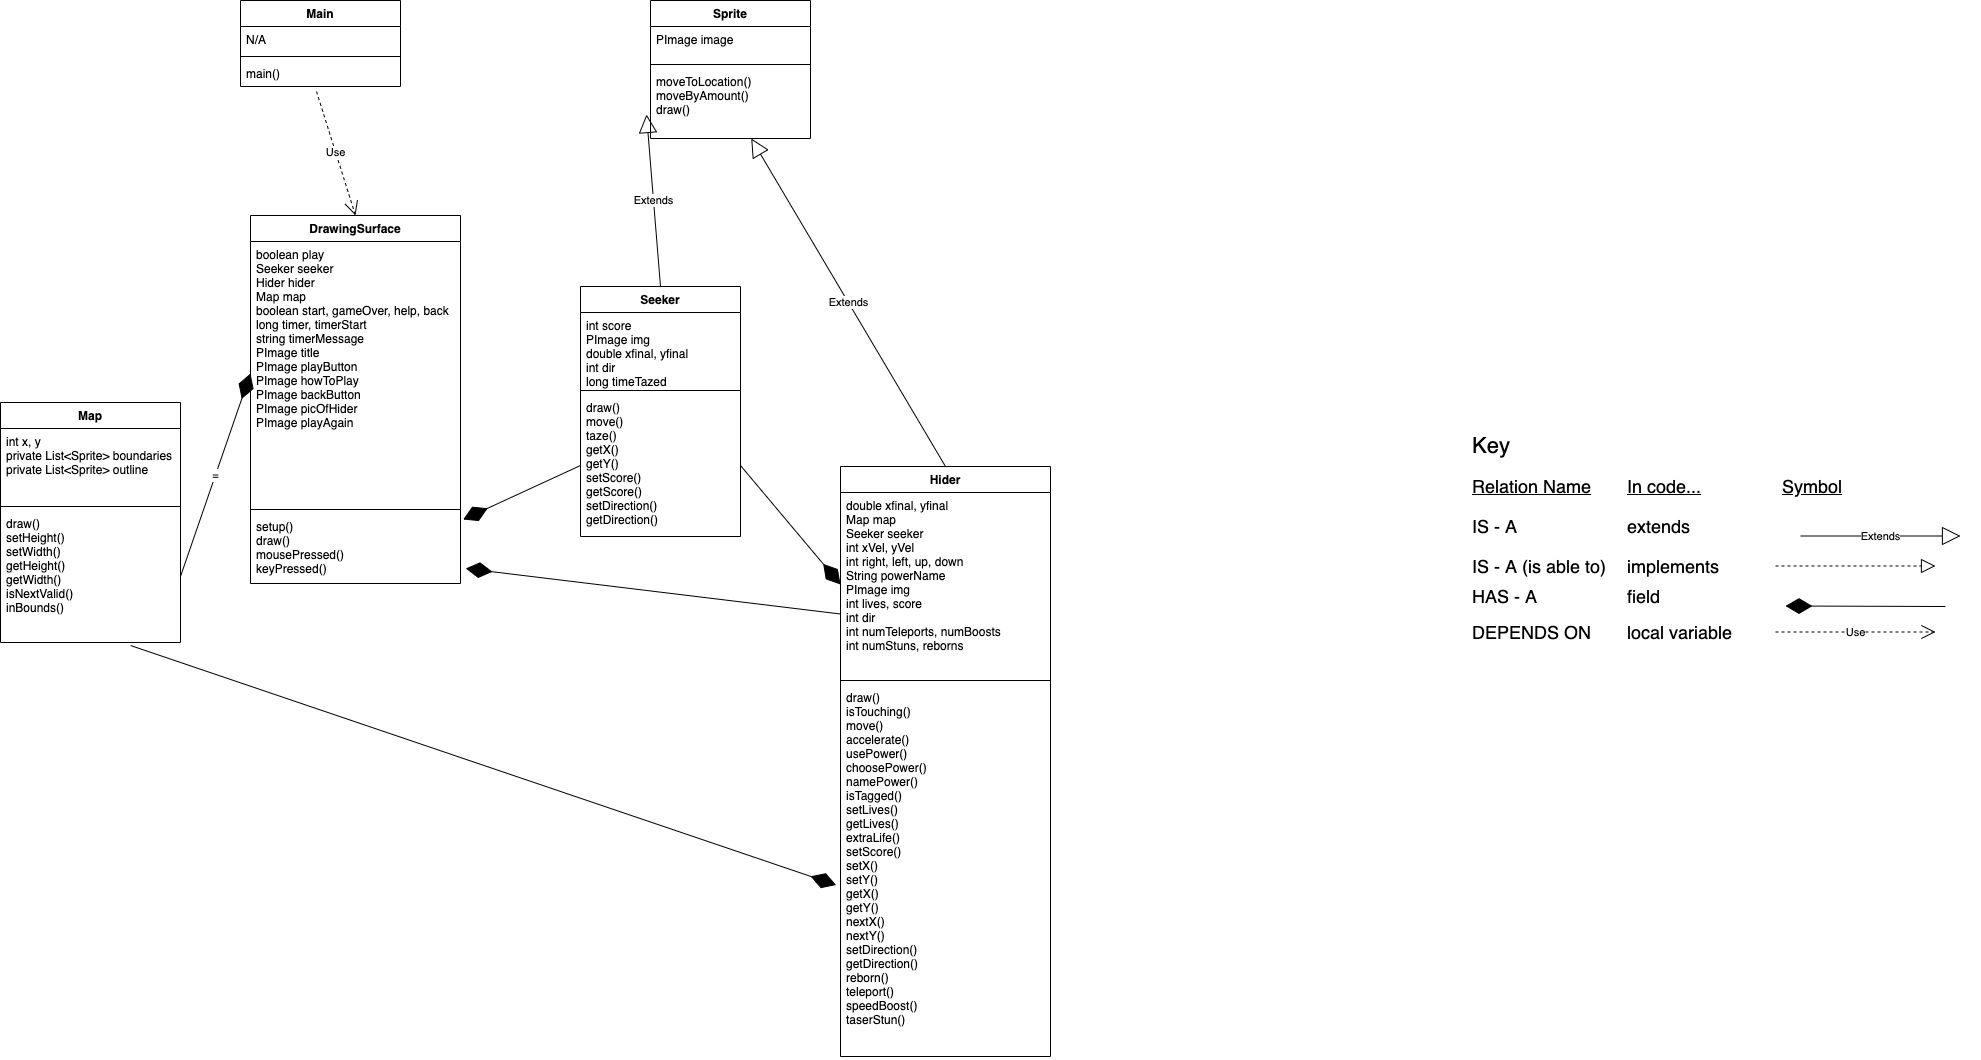

The diagram above was exported from draw.io. Its source (the exported page's mxGraphModel, read from the mxfile embedded in the PNG):
<mxGraphModel dx="2051" dy="1167" grid="1" gridSize="10" guides="1" tooltips="1" connect="1" arrows="1" fold="1" page="1" pageScale="1" pageWidth="2000" pageHeight="2000" math="0" shadow="0">
  <root>
    <mxCell id="0" />
    <mxCell id="1" parent="0" />
    <mxCell id="FTmsy6N2buOQcjrzv9kO-29" value="&lt;font style=&quot;font-size: 22px&quot;&gt;Key&lt;/font&gt;" style="text;html=1;align=left;verticalAlign=middle;resizable=0;points=[];autosize=1;strokeColor=none;" parent="1" vertex="1">
      <mxGeometry x="1500" y="480" width="50" height="20" as="geometry" />
    </mxCell>
    <mxCell id="FTmsy6N2buOQcjrzv9kO-30" value="&lt;font style=&quot;font-size: 18px&quot;&gt;IS - A&lt;/font&gt;" style="text;html=1;align=left;verticalAlign=middle;resizable=0;points=[];autosize=1;strokeColor=none;" parent="1" vertex="1">
      <mxGeometry x="1500" y="560" width="60" height="20" as="geometry" />
    </mxCell>
    <mxCell id="FTmsy6N2buOQcjrzv9kO-31" value="&lt;font style=&quot;font-size: 18px&quot;&gt;extends&lt;/font&gt;" style="text;html=1;align=left;verticalAlign=middle;resizable=0;points=[];autosize=1;strokeColor=none;" parent="1" vertex="1">
      <mxGeometry x="1655" y="560" width="80" height="20" as="geometry" />
    </mxCell>
    <mxCell id="FTmsy6N2buOQcjrzv9kO-32" value="&lt;font style=&quot;font-size: 18px&quot;&gt;IS - A (is able to)&lt;/font&gt;" style="text;html=1;align=left;verticalAlign=middle;resizable=0;points=[];autosize=1;strokeColor=none;" parent="1" vertex="1">
      <mxGeometry x="1500" y="600" width="150" height="20" as="geometry" />
    </mxCell>
    <mxCell id="FTmsy6N2buOQcjrzv9kO-33" value="&lt;font style=&quot;font-size: 18px&quot;&gt;HAS - A&lt;/font&gt;" style="text;html=1;align=left;verticalAlign=middle;resizable=0;points=[];autosize=1;strokeColor=none;" parent="1" vertex="1">
      <mxGeometry x="1500" y="630" width="80" height="20" as="geometry" />
    </mxCell>
    <mxCell id="FTmsy6N2buOQcjrzv9kO-34" value="&lt;font style=&quot;font-size: 18px&quot;&gt;DEPENDS ON&lt;/font&gt;" style="text;html=1;align=left;verticalAlign=middle;resizable=0;points=[];autosize=1;strokeColor=none;" parent="1" vertex="1">
      <mxGeometry x="1500" y="666" width="130" height="20" as="geometry" />
    </mxCell>
    <mxCell id="FTmsy6N2buOQcjrzv9kO-35" value="&lt;font style=&quot;font-size: 18px&quot;&gt;implements&lt;/font&gt;" style="text;html=1;align=left;verticalAlign=middle;resizable=0;points=[];autosize=1;strokeColor=none;" parent="1" vertex="1">
      <mxGeometry x="1655" y="600" width="110" height="20" as="geometry" />
    </mxCell>
    <mxCell id="FTmsy6N2buOQcjrzv9kO-36" value="&lt;font style=&quot;font-size: 18px&quot;&gt;field&lt;/font&gt;" style="text;html=1;align=left;verticalAlign=middle;resizable=0;points=[];autosize=1;strokeColor=none;" parent="1" vertex="1">
      <mxGeometry x="1655" y="630" width="50" height="20" as="geometry" />
    </mxCell>
    <mxCell id="FTmsy6N2buOQcjrzv9kO-37" value="&lt;font style=&quot;font-size: 18px&quot;&gt;local variable&lt;/font&gt;" style="text;html=1;align=left;verticalAlign=middle;resizable=0;points=[];autosize=1;strokeColor=none;" parent="1" vertex="1">
      <mxGeometry x="1655" y="666" width="120" height="20" as="geometry" />
    </mxCell>
    <mxCell id="FTmsy6N2buOQcjrzv9kO-38" value="&lt;font style=&quot;font-size: 18px&quot;&gt;&lt;u&gt;Relation Name&lt;/u&gt;&lt;/font&gt;" style="text;html=1;align=left;verticalAlign=middle;resizable=0;points=[];autosize=1;strokeColor=none;" parent="1" vertex="1">
      <mxGeometry x="1500" y="520" width="130" height="20" as="geometry" />
    </mxCell>
    <mxCell id="FTmsy6N2buOQcjrzv9kO-39" value="&lt;font style=&quot;font-size: 18px&quot;&gt;&lt;u&gt;In code...&lt;/u&gt;&lt;/font&gt;" style="text;html=1;align=left;verticalAlign=middle;resizable=0;points=[];autosize=1;strokeColor=none;" parent="1" vertex="1">
      <mxGeometry x="1655" y="520" width="90" height="20" as="geometry" />
    </mxCell>
    <mxCell id="FTmsy6N2buOQcjrzv9kO-40" value="&lt;font style=&quot;font-size: 18px&quot;&gt;&lt;u&gt;Symbol&lt;/u&gt;&lt;/font&gt;" style="text;html=1;align=left;verticalAlign=middle;resizable=0;points=[];autosize=1;strokeColor=none;" parent="1" vertex="1">
      <mxGeometry x="1810" y="520" width="80" height="20" as="geometry" />
    </mxCell>
    <mxCell id="FTmsy6N2buOQcjrzv9kO-41" value="" style="endArrow=block;dashed=1;endFill=0;endSize=12;html=1;" parent="1" edge="1">
      <mxGeometry width="160" relative="1" as="geometry">
        <mxPoint x="1805" y="609.5" as="sourcePoint" />
        <mxPoint x="1965" y="609.5" as="targetPoint" />
      </mxGeometry>
    </mxCell>
    <mxCell id="FTmsy6N2buOQcjrzv9kO-42" value="Use" style="endArrow=open;endSize=12;dashed=1;html=1;" parent="1" edge="1">
      <mxGeometry width="160" relative="1" as="geometry">
        <mxPoint x="1805" y="675.5" as="sourcePoint" />
        <mxPoint x="1965" y="675.5" as="targetPoint" />
      </mxGeometry>
    </mxCell>
    <mxCell id="cVMn7C_RjahjmJyjWw4f-3" value="Extends" style="endArrow=block;endSize=16;endFill=0;html=1;exitX=0.5;exitY=0;exitDx=0;exitDy=0;" parent="1" source="bXwcTMFG9J8jSbUdQ0cu-33" target="bXwcTMFG9J8jSbUdQ0cu-18" edge="1">
      <mxGeometry width="160" relative="1" as="geometry">
        <mxPoint x="770" y="527" as="sourcePoint" />
        <mxPoint x="680" y="130" as="targetPoint" />
      </mxGeometry>
    </mxCell>
    <mxCell id="cVMn7C_RjahjmJyjWw4f-4" value="Extends" style="endArrow=block;endSize=16;endFill=0;html=1;exitX=0.5;exitY=0;exitDx=0;exitDy=0;entryX=-0.025;entryY=0.657;entryDx=0;entryDy=0;entryPerimeter=0;" parent="1" source="bXwcTMFG9J8jSbUdQ0cu-29" target="bXwcTMFG9J8jSbUdQ0cu-18" edge="1">
      <mxGeometry width="160" relative="1" as="geometry">
        <mxPoint x="580" y="310" as="sourcePoint" />
        <mxPoint x="620" y="130" as="targetPoint" />
      </mxGeometry>
    </mxCell>
    <mxCell id="VRzdrePAKIlm338JBxD3-17" value="Extends" style="endArrow=block;endSize=16;endFill=0;html=1;" parent="1" edge="1">
      <mxGeometry width="160" relative="1" as="geometry">
        <mxPoint x="1830" y="579.5" as="sourcePoint" />
        <mxPoint x="1990" y="579.5" as="targetPoint" />
      </mxGeometry>
    </mxCell>
    <mxCell id="VRzdrePAKIlm338JBxD3-18" value="" style="endArrow=diamondThin;endFill=1;endSize=24;html=1;" parent="1" edge="1">
      <mxGeometry width="160" relative="1" as="geometry">
        <mxPoint x="1975" y="650" as="sourcePoint" />
        <mxPoint x="1815" y="649.5" as="targetPoint" />
      </mxGeometry>
    </mxCell>
    <mxCell id="VjZXWbousXEkNOFOCCx_-1" value="Use" style="endArrow=open;endSize=12;dashed=1;html=1;entryX=0.5;entryY=0;entryDx=0;entryDy=0;exitX=0.475;exitY=1.192;exitDx=0;exitDy=0;exitPerimeter=0;" parent="1" source="bXwcTMFG9J8jSbUdQ0cu-14" target="bXwcTMFG9J8jSbUdQ0cu-1" edge="1">
      <mxGeometry width="160" relative="1" as="geometry">
        <mxPoint x="330" y="80" as="sourcePoint" />
        <mxPoint x="360" y="200" as="targetPoint" />
      </mxGeometry>
    </mxCell>
    <mxCell id="VjZXWbousXEkNOFOCCx_-3" value="" style="endArrow=diamondThin;endFill=1;endSize=24;html=1;entryX=1.013;entryY=0.086;entryDx=0;entryDy=0;exitX=0;exitY=0.5;exitDx=0;exitDy=0;entryPerimeter=0;" parent="1" source="bXwcTMFG9J8jSbUdQ0cu-32" target="bXwcTMFG9J8jSbUdQ0cu-4" edge="1">
      <mxGeometry width="160" relative="1" as="geometry">
        <mxPoint x="520" y="370" as="sourcePoint" />
        <mxPoint x="590" y="390" as="targetPoint" />
      </mxGeometry>
    </mxCell>
    <mxCell id="aqQLtXoSAtVHR1dE8Z1A-6" value="" style="endArrow=diamondThin;endFill=1;endSize=24;html=1;entryX=1.025;entryY=0.786;entryDx=0;entryDy=0;exitX=0;exitY=0.25;exitDx=0;exitDy=0;entryPerimeter=0;" parent="1" source="bXwcTMFG9J8jSbUdQ0cu-33" target="bXwcTMFG9J8jSbUdQ0cu-4" edge="1">
      <mxGeometry width="160" relative="1" as="geometry">
        <mxPoint x="680" y="527" as="sourcePoint" />
        <mxPoint x="620" y="420" as="targetPoint" />
      </mxGeometry>
    </mxCell>
    <mxCell id="bXwcTMFG9J8jSbUdQ0cu-1" value="DrawingSurface" style="swimlane;fontStyle=1;align=center;verticalAlign=top;childLayout=stackLayout;horizontal=1;startSize=26;horizontalStack=0;resizeParent=1;resizeParentMax=0;resizeLast=0;collapsible=1;marginBottom=0;" parent="1" vertex="1">
      <mxGeometry x="280" y="259" width="210" height="368" as="geometry" />
    </mxCell>
    <mxCell id="bXwcTMFG9J8jSbUdQ0cu-2" value="boolean play&#10;Seeker seeker&#10;Hider hider&#10;Map map&#10;boolean start, gameOver, help, back&#10;long timer, timerStart&#10;string timerMessage&#10;PImage title&#10;PImage playButton&#10;PImage howToPlay&#10;PImage backButton&#10;PImage picOfHider&#10;PImage playAgain&#10;" style="text;strokeColor=none;fillColor=none;align=left;verticalAlign=top;spacingLeft=4;spacingRight=4;overflow=hidden;rotatable=0;points=[[0,0.5],[1,0.5]];portConstraint=eastwest;" parent="bXwcTMFG9J8jSbUdQ0cu-1" vertex="1">
      <mxGeometry y="26" width="210" height="264" as="geometry" />
    </mxCell>
    <mxCell id="bXwcTMFG9J8jSbUdQ0cu-3" value="" style="line;strokeWidth=1;fillColor=none;align=left;verticalAlign=middle;spacingTop=-1;spacingLeft=3;spacingRight=3;rotatable=0;labelPosition=right;points=[];portConstraint=eastwest;" parent="bXwcTMFG9J8jSbUdQ0cu-1" vertex="1">
      <mxGeometry y="290" width="210" height="8" as="geometry" />
    </mxCell>
    <mxCell id="bXwcTMFG9J8jSbUdQ0cu-4" value="setup()&#10;draw()&#10;mousePressed()&#10;keyPressed()&#10;" style="text;strokeColor=none;fillColor=none;align=left;verticalAlign=top;spacingLeft=4;spacingRight=4;overflow=hidden;rotatable=0;points=[[0,0.5],[1,0.5]];portConstraint=eastwest;" parent="bXwcTMFG9J8jSbUdQ0cu-1" vertex="1">
      <mxGeometry y="298" width="210" height="70" as="geometry" />
    </mxCell>
    <mxCell id="bXwcTMFG9J8jSbUdQ0cu-5" value="=" style="endArrow=diamondThin;endFill=1;endSize=24;html=1;exitX=1;exitY=0.5;exitDx=0;exitDy=0;entryX=0;entryY=0.5;entryDx=0;entryDy=0;" parent="1" source="bXwcTMFG9J8jSbUdQ0cu-9" target="bXwcTMFG9J8jSbUdQ0cu-2" edge="1">
      <mxGeometry width="160" relative="1" as="geometry">
        <mxPoint x="170" y="180" as="sourcePoint" />
        <mxPoint x="300" y="230" as="targetPoint" />
      </mxGeometry>
    </mxCell>
    <mxCell id="bXwcTMFG9J8jSbUdQ0cu-6" value="Map" style="swimlane;fontStyle=1;align=center;verticalAlign=top;childLayout=stackLayout;horizontal=1;startSize=26;horizontalStack=0;resizeParent=1;resizeParentMax=0;resizeLast=0;collapsible=1;marginBottom=0;" parent="1" vertex="1">
      <mxGeometry x="30" y="446" width="180" height="240" as="geometry" />
    </mxCell>
    <mxCell id="bXwcTMFG9J8jSbUdQ0cu-7" value="int x, y&#10;private List&lt;Sprite&gt; boundaries&#10;&#09;private List&lt;Sprite&gt; outline" style="text;strokeColor=none;fillColor=none;align=left;verticalAlign=top;spacingLeft=4;spacingRight=4;overflow=hidden;rotatable=0;points=[[0,0.5],[1,0.5]];portConstraint=eastwest;" parent="bXwcTMFG9J8jSbUdQ0cu-6" vertex="1">
      <mxGeometry y="26" width="180" height="74" as="geometry" />
    </mxCell>
    <mxCell id="bXwcTMFG9J8jSbUdQ0cu-8" value="" style="line;strokeWidth=1;fillColor=none;align=left;verticalAlign=middle;spacingTop=-1;spacingLeft=3;spacingRight=3;rotatable=0;labelPosition=right;points=[];portConstraint=eastwest;" parent="bXwcTMFG9J8jSbUdQ0cu-6" vertex="1">
      <mxGeometry y="100" width="180" height="8" as="geometry" />
    </mxCell>
    <mxCell id="bXwcTMFG9J8jSbUdQ0cu-9" value="draw()&#10;setHeight()&#10;setWidth()&#10;getHeight()&#10;getWidth()&#10;isNextValid()&#10;inBounds()" style="text;strokeColor=none;fillColor=none;align=left;verticalAlign=top;spacingLeft=4;spacingRight=4;overflow=hidden;rotatable=0;points=[[0,0.5],[1,0.5]];portConstraint=eastwest;" parent="bXwcTMFG9J8jSbUdQ0cu-6" vertex="1">
      <mxGeometry y="108" width="180" height="132" as="geometry" />
    </mxCell>
    <mxCell id="bXwcTMFG9J8jSbUdQ0cu-11" value="Main" style="swimlane;fontStyle=1;align=center;verticalAlign=top;childLayout=stackLayout;horizontal=1;startSize=26;horizontalStack=0;resizeParent=1;resizeParentMax=0;resizeLast=0;collapsible=1;marginBottom=0;" parent="1" vertex="1">
      <mxGeometry x="270" y="44" width="160" height="86" as="geometry" />
    </mxCell>
    <mxCell id="bXwcTMFG9J8jSbUdQ0cu-12" value="N/A" style="text;strokeColor=none;fillColor=none;align=left;verticalAlign=top;spacingLeft=4;spacingRight=4;overflow=hidden;rotatable=0;points=[[0,0.5],[1,0.5]];portConstraint=eastwest;" parent="bXwcTMFG9J8jSbUdQ0cu-11" vertex="1">
      <mxGeometry y="26" width="160" height="26" as="geometry" />
    </mxCell>
    <mxCell id="bXwcTMFG9J8jSbUdQ0cu-13" value="" style="line;strokeWidth=1;fillColor=none;align=left;verticalAlign=middle;spacingTop=-1;spacingLeft=3;spacingRight=3;rotatable=0;labelPosition=right;points=[];portConstraint=eastwest;" parent="bXwcTMFG9J8jSbUdQ0cu-11" vertex="1">
      <mxGeometry y="52" width="160" height="8" as="geometry" />
    </mxCell>
    <mxCell id="bXwcTMFG9J8jSbUdQ0cu-14" value="main()" style="text;strokeColor=none;fillColor=none;align=left;verticalAlign=top;spacingLeft=4;spacingRight=4;overflow=hidden;rotatable=0;points=[[0,0.5],[1,0.5]];portConstraint=eastwest;" parent="bXwcTMFG9J8jSbUdQ0cu-11" vertex="1">
      <mxGeometry y="60" width="160" height="26" as="geometry" />
    </mxCell>
    <mxCell id="bXwcTMFG9J8jSbUdQ0cu-15" value="Sprite" style="swimlane;fontStyle=1;align=center;verticalAlign=top;childLayout=stackLayout;horizontal=1;startSize=26;horizontalStack=0;resizeParent=1;resizeParentMax=0;resizeLast=0;collapsible=1;marginBottom=0;" parent="1" vertex="1">
      <mxGeometry x="680" y="44" width="160" height="138" as="geometry" />
    </mxCell>
    <mxCell id="bXwcTMFG9J8jSbUdQ0cu-16" value="PImage image" style="text;strokeColor=none;fillColor=none;align=left;verticalAlign=top;spacingLeft=4;spacingRight=4;overflow=hidden;rotatable=0;points=[[0,0.5],[1,0.5]];portConstraint=eastwest;" parent="bXwcTMFG9J8jSbUdQ0cu-15" vertex="1">
      <mxGeometry y="26" width="160" height="34" as="geometry" />
    </mxCell>
    <mxCell id="bXwcTMFG9J8jSbUdQ0cu-17" value="" style="line;strokeWidth=1;fillColor=none;align=left;verticalAlign=middle;spacingTop=-1;spacingLeft=3;spacingRight=3;rotatable=0;labelPosition=right;points=[];portConstraint=eastwest;" parent="bXwcTMFG9J8jSbUdQ0cu-15" vertex="1">
      <mxGeometry y="60" width="160" height="8" as="geometry" />
    </mxCell>
    <mxCell id="bXwcTMFG9J8jSbUdQ0cu-18" value="moveToLocation()&#10;moveByAmount()&#10;draw()" style="text;strokeColor=none;fillColor=none;align=left;verticalAlign=top;spacingLeft=4;spacingRight=4;overflow=hidden;rotatable=0;points=[[0,0.5],[1,0.5]];portConstraint=eastwest;" parent="bXwcTMFG9J8jSbUdQ0cu-15" vertex="1">
      <mxGeometry y="68" width="160" height="70" as="geometry" />
    </mxCell>
    <mxCell id="bXwcTMFG9J8jSbUdQ0cu-29" value="Seeker" style="swimlane;fontStyle=1;align=center;verticalAlign=top;childLayout=stackLayout;horizontal=1;startSize=26;horizontalStack=0;resizeParent=1;resizeParentMax=0;resizeLast=0;collapsible=1;marginBottom=0;" parent="1" vertex="1">
      <mxGeometry x="610" y="330" width="160" height="250" as="geometry" />
    </mxCell>
    <mxCell id="bXwcTMFG9J8jSbUdQ0cu-30" value="int score&#10;PImage img&#10;double xfinal, yfinal&#10;int dir&#10;long timeTazed" style="text;strokeColor=none;fillColor=none;align=left;verticalAlign=top;spacingLeft=4;spacingRight=4;overflow=hidden;rotatable=0;points=[[0,0.5],[1,0.5]];portConstraint=eastwest;" parent="bXwcTMFG9J8jSbUdQ0cu-29" vertex="1">
      <mxGeometry y="26" width="160" height="74" as="geometry" />
    </mxCell>
    <mxCell id="bXwcTMFG9J8jSbUdQ0cu-31" value="" style="line;strokeWidth=1;fillColor=none;align=left;verticalAlign=middle;spacingTop=-1;spacingLeft=3;spacingRight=3;rotatable=0;labelPosition=right;points=[];portConstraint=eastwest;" parent="bXwcTMFG9J8jSbUdQ0cu-29" vertex="1">
      <mxGeometry y="100" width="160" height="8" as="geometry" />
    </mxCell>
    <mxCell id="bXwcTMFG9J8jSbUdQ0cu-32" value="draw()&#10;move()&#10;taze()&#10;getX()&#10;getY()&#10;setScore()&#10;getScore()&#10;setDirection()&#10;getDirection()" style="text;strokeColor=none;fillColor=none;align=left;verticalAlign=top;spacingLeft=4;spacingRight=4;overflow=hidden;rotatable=0;points=[[0,0.5],[1,0.5]];portConstraint=eastwest;" parent="bXwcTMFG9J8jSbUdQ0cu-29" vertex="1">
      <mxGeometry y="108" width="160" height="142" as="geometry" />
    </mxCell>
    <mxCell id="bXwcTMFG9J8jSbUdQ0cu-33" value="Hider" style="swimlane;fontStyle=1;align=center;verticalAlign=top;childLayout=stackLayout;horizontal=1;startSize=26;horizontalStack=0;resizeParent=1;resizeParentMax=0;resizeLast=0;collapsible=1;marginBottom=0;" parent="1" vertex="1">
      <mxGeometry x="870" y="510" width="210" height="590" as="geometry" />
    </mxCell>
    <mxCell id="bXwcTMFG9J8jSbUdQ0cu-34" value="double xfinal, yfinal&#10;Map map&#10;Seeker seeker&#10;int xVel, yVel &#10;int right, left, up, down&#10;String powerName&#10;PImage img&#10;int lives, score&#10;int dir&#10;int numTeleports, numBoosts&#10;int numStuns, reborns&#10;" style="text;strokeColor=none;fillColor=none;align=left;verticalAlign=top;spacingLeft=4;spacingRight=4;overflow=hidden;rotatable=0;points=[[0,0.5],[1,0.5]];portConstraint=eastwest;" parent="bXwcTMFG9J8jSbUdQ0cu-33" vertex="1">
      <mxGeometry y="26" width="210" height="184" as="geometry" />
    </mxCell>
    <mxCell id="bXwcTMFG9J8jSbUdQ0cu-35" value="" style="line;strokeWidth=1;fillColor=none;align=left;verticalAlign=middle;spacingTop=-1;spacingLeft=3;spacingRight=3;rotatable=0;labelPosition=right;points=[];portConstraint=eastwest;" parent="bXwcTMFG9J8jSbUdQ0cu-33" vertex="1">
      <mxGeometry y="210" width="210" height="8" as="geometry" />
    </mxCell>
    <mxCell id="bXwcTMFG9J8jSbUdQ0cu-36" value="draw()&#10;isTouching()&#10;move()&#10;accelerate()&#10;usePower()&#10;choosePower()&#10;namePower()&#10;isTagged()&#10;setLives()&#10;getLives()&#10;extraLife()&#10;setScore()&#10;setX()&#10;setY()&#10;getX()&#10;getY()&#10;nextX()&#10;nextY()&#10;setDirection()&#10;getDirection()&#10;reborn()&#10;teleport()&#10;speedBoost()&#10;taserStun()" style="text;strokeColor=none;fillColor=none;align=left;verticalAlign=top;spacingLeft=4;spacingRight=4;overflow=hidden;rotatable=0;points=[[0,0.5],[1,0.5]];portConstraint=eastwest;" parent="bXwcTMFG9J8jSbUdQ0cu-33" vertex="1">
      <mxGeometry y="218" width="210" height="372" as="geometry" />
    </mxCell>
    <mxCell id="k3sT0gDkC8-c_oMFurT1-1" value="" style="endArrow=diamondThin;endFill=1;endSize=24;html=1;entryX=0;entryY=0.5;entryDx=0;entryDy=0;exitX=1;exitY=0.5;exitDx=0;exitDy=0;" edge="1" parent="1" source="bXwcTMFG9J8jSbUdQ0cu-32" target="bXwcTMFG9J8jSbUdQ0cu-34">
      <mxGeometry width="160" relative="1" as="geometry">
        <mxPoint x="830" y="697.5" as="sourcePoint" />
        <mxPoint x="505.25" y="622.0200000000002" as="targetPoint" />
      </mxGeometry>
    </mxCell>
    <mxCell id="k3sT0gDkC8-c_oMFurT1-3" value="" style="endArrow=diamondThin;endFill=1;endSize=24;html=1;entryX=-0.021;entryY=0.539;entryDx=0;entryDy=0;exitX=0.723;exitY=1.023;exitDx=0;exitDy=0;entryPerimeter=0;exitPerimeter=0;" edge="1" parent="1" source="bXwcTMFG9J8jSbUdQ0cu-9" target="bXwcTMFG9J8jSbUdQ0cu-36">
      <mxGeometry width="160" relative="1" as="geometry">
        <mxPoint x="780" y="519" as="sourcePoint" />
        <mxPoint x="880" y="638" as="targetPoint" />
      </mxGeometry>
    </mxCell>
  </root>
</mxGraphModel>